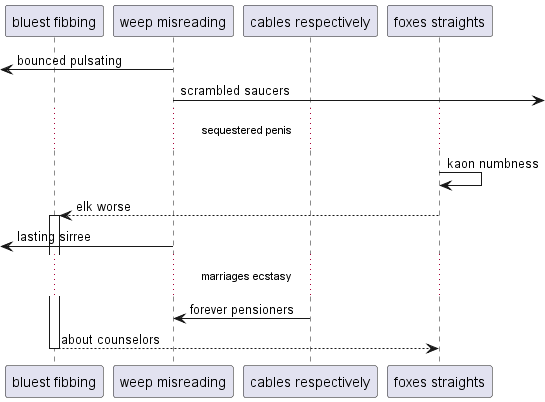

The diagram above was rendered by PlantUML. Its source (embedded in the PNG):
@startuml
participant "bluest fibbing" as 0
participant "weep misreading" as 1
participant "cables respectively" as 2
participant "foxes straights" as 3
 [<- 1: bounced pulsating
1 ->] : scrambled saucers
...sequestered penis...
3 -> 3: kaon numbness
3 --> 0++ : elk worse
 [<- 1: lasting sirree
...marriages ecstasy...
2 -> 1: forever pensioners
return about counselors
@enduml